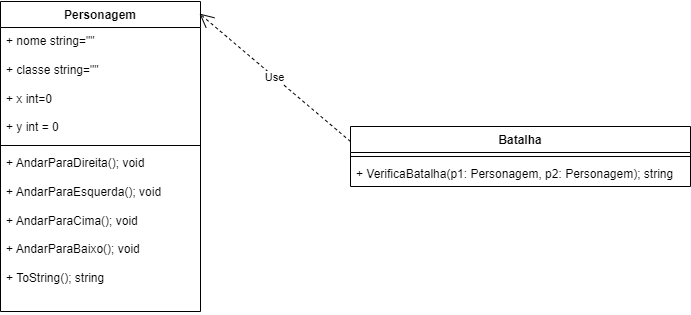

The diagram above was exported from draw.io. Its source (the exported page's mxGraphModel, read from the mxfile embedded in the PNG):
<mxGraphModel dx="1434" dy="806" grid="1" gridSize="10" guides="1" tooltips="1" connect="1" arrows="1" fold="1" page="1" pageScale="1" pageWidth="827" pageHeight="1169" math="0" shadow="0">
  <root>
    <mxCell id="0" />
    <mxCell id="1" parent="0" />
    <mxCell id="BIHGHCDL7BNTTp6aK3AW-9" value="Personagem" style="swimlane;fontStyle=1;align=center;verticalAlign=top;childLayout=stackLayout;horizontal=1;startSize=26;horizontalStack=0;resizeParent=1;resizeParentMax=0;resizeLast=0;collapsible=1;marginBottom=0;whiteSpace=wrap;html=1;" vertex="1" parent="1">
      <mxGeometry x="50" y="170" width="200" height="310" as="geometry" />
    </mxCell>
    <mxCell id="BIHGHCDL7BNTTp6aK3AW-10" value="+ nome string=&quot;&quot;&lt;br&gt;&lt;br&gt;+ classe string=&quot;&quot;&lt;br&gt;&lt;br&gt;+ x int=0&lt;br&gt;&lt;br&gt;+ y int = 0" style="text;strokeColor=none;fillColor=none;align=left;verticalAlign=top;spacingLeft=4;spacingRight=4;overflow=hidden;rotatable=0;points=[[0,0.5],[1,0.5]];portConstraint=eastwest;whiteSpace=wrap;html=1;" vertex="1" parent="BIHGHCDL7BNTTp6aK3AW-9">
      <mxGeometry y="26" width="200" height="114" as="geometry" />
    </mxCell>
    <mxCell id="BIHGHCDL7BNTTp6aK3AW-11" value="" style="line;strokeWidth=1;fillColor=none;align=left;verticalAlign=middle;spacingTop=-1;spacingLeft=3;spacingRight=3;rotatable=0;labelPosition=right;points=[];portConstraint=eastwest;strokeColor=inherit;" vertex="1" parent="BIHGHCDL7BNTTp6aK3AW-9">
      <mxGeometry y="140" width="200" height="8" as="geometry" />
    </mxCell>
    <mxCell id="BIHGHCDL7BNTTp6aK3AW-12" value="&lt;div&gt;+ AndarParaDireita(); void&lt;/div&gt;&lt;div&gt;&lt;br&gt;&lt;/div&gt;&lt;div&gt;+ AndarParaEsquerda(); void&lt;/div&gt;&lt;div&gt;&lt;br&gt;&lt;/div&gt;&lt;div&gt;+ AndarParaCima(); void&lt;/div&gt;&lt;div&gt;&lt;br&gt;&lt;/div&gt;&lt;div&gt;+ AndarParaBaixo(); void&lt;/div&gt;&lt;div&gt;&lt;br&gt;&lt;/div&gt;&lt;div&gt;+ ToString(); string&lt;/div&gt;" style="text;strokeColor=none;fillColor=none;align=left;verticalAlign=top;spacingLeft=4;spacingRight=4;overflow=hidden;rotatable=0;points=[[0,0.5],[1,0.5]];portConstraint=eastwest;whiteSpace=wrap;html=1;" vertex="1" parent="BIHGHCDL7BNTTp6aK3AW-9">
      <mxGeometry y="148" width="200" height="162" as="geometry" />
    </mxCell>
    <mxCell id="BIHGHCDL7BNTTp6aK3AW-13" value="Batalha" style="swimlane;fontStyle=1;align=center;verticalAlign=top;childLayout=stackLayout;horizontal=1;startSize=26;horizontalStack=0;resizeParent=1;resizeParentMax=0;resizeLast=0;collapsible=1;marginBottom=0;whiteSpace=wrap;html=1;" vertex="1" parent="1">
      <mxGeometry x="400" y="295" width="340" height="60" as="geometry" />
    </mxCell>
    <mxCell id="BIHGHCDL7BNTTp6aK3AW-15" value="" style="line;strokeWidth=1;fillColor=none;align=left;verticalAlign=middle;spacingTop=-1;spacingLeft=3;spacingRight=3;rotatable=0;labelPosition=right;points=[];portConstraint=eastwest;strokeColor=inherit;" vertex="1" parent="BIHGHCDL7BNTTp6aK3AW-13">
      <mxGeometry y="26" width="340" height="8" as="geometry" />
    </mxCell>
    <mxCell id="BIHGHCDL7BNTTp6aK3AW-16" value="+ VerificaBatalha(p1: Personagem, p2: Personagem); string" style="text;strokeColor=none;fillColor=none;align=left;verticalAlign=top;spacingLeft=4;spacingRight=4;overflow=hidden;rotatable=0;points=[[0,0.5],[1,0.5]];portConstraint=eastwest;whiteSpace=wrap;html=1;" vertex="1" parent="BIHGHCDL7BNTTp6aK3AW-13">
      <mxGeometry y="34" width="340" height="26" as="geometry" />
    </mxCell>
    <mxCell id="BIHGHCDL7BNTTp6aK3AW-20" value="Use" style="endArrow=open;endSize=12;dashed=1;html=1;rounded=0;entryX=0.995;entryY=0.039;entryDx=0;entryDy=0;entryPerimeter=0;exitX=0;exitY=0.25;exitDx=0;exitDy=0;" edge="1" parent="1" source="BIHGHCDL7BNTTp6aK3AW-13" target="BIHGHCDL7BNTTp6aK3AW-9">
      <mxGeometry width="160" relative="1" as="geometry">
        <mxPoint x="330" y="410" as="sourcePoint" />
        <mxPoint x="490" y="410" as="targetPoint" />
      </mxGeometry>
    </mxCell>
  </root>
</mxGraphModel>